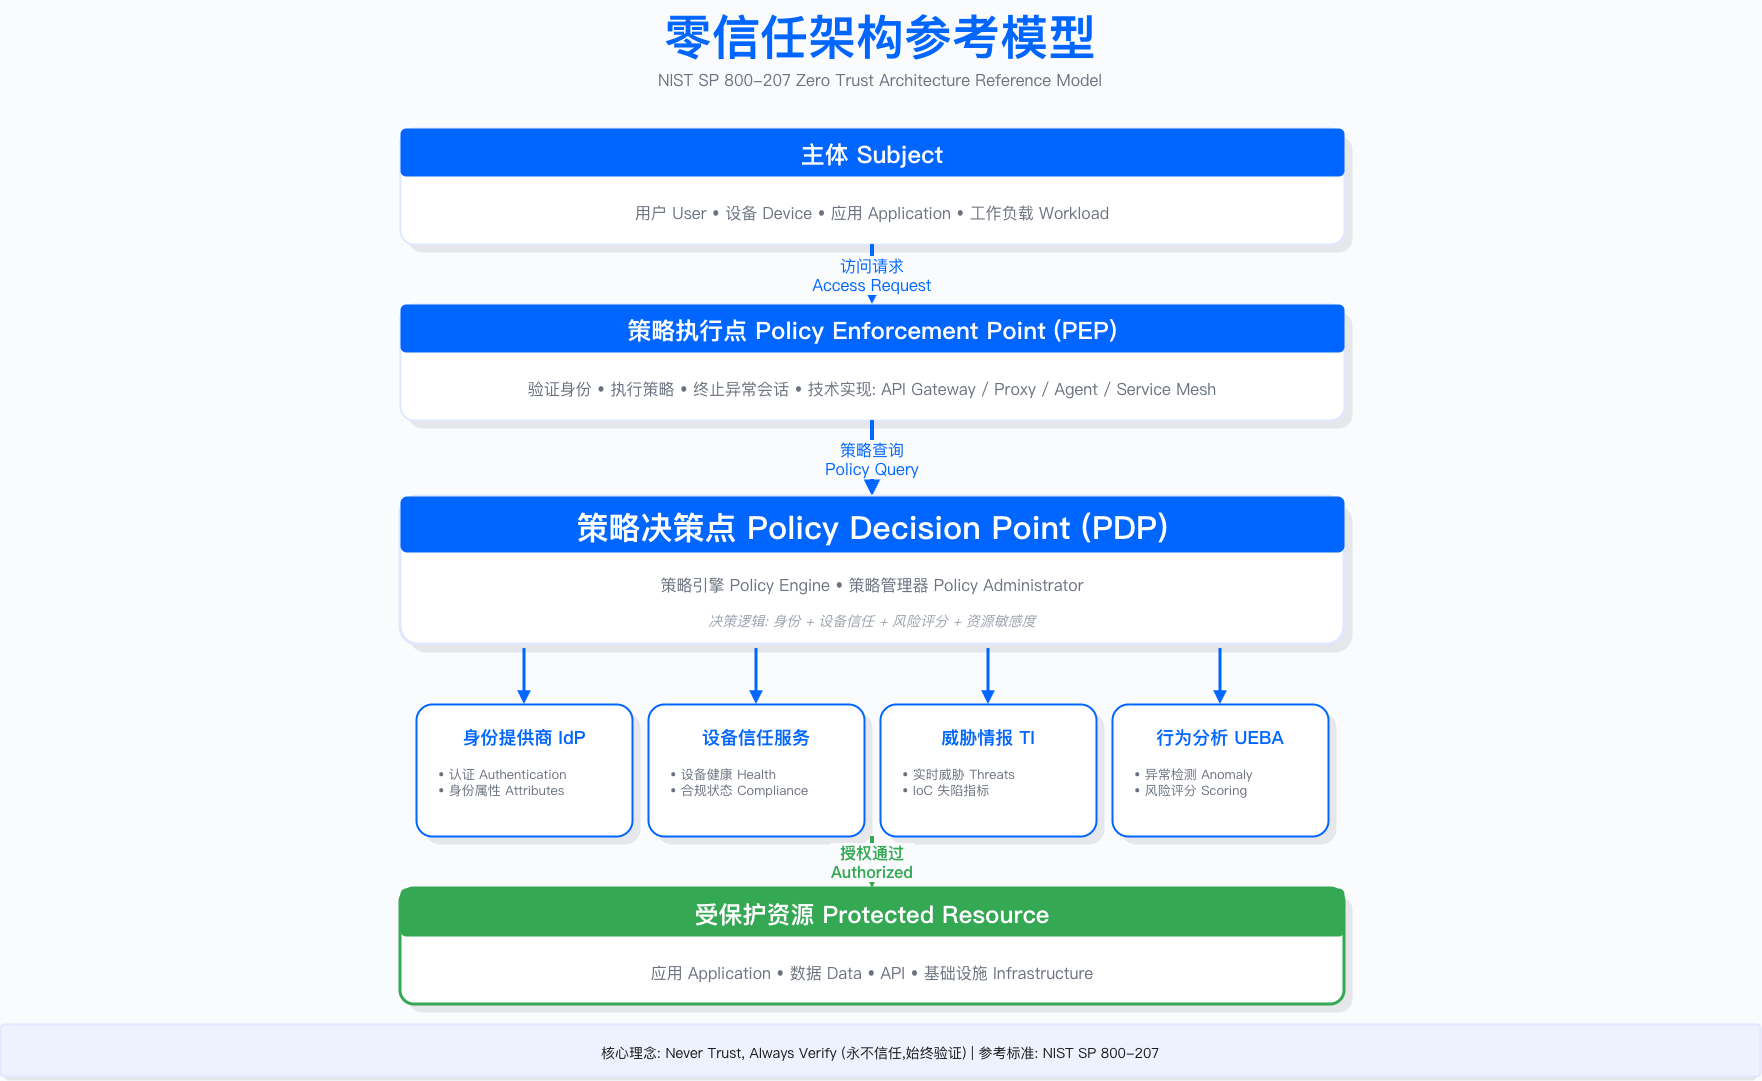

The diagram above was exported from draw.io. Its source (the exported page's mxGraphModel, read from the mxfile embedded in the PNG):
<mxGraphModel dx="1720" dy="1331" grid="1" gridSize="8" guides="1" tooltips="1" connect="1" arrows="1" fold="1" page="1" pageScale="1" pageWidth="1920" pageHeight="1080" background="#FAFBFC" math="0" shadow="0">
  <root>
    <mxCell id="0" />
    <mxCell id="1" parent="0" />
    <mxCell id="title-main" value="零信任架构参考模型" style="text;fontSize=48;fontStyle=1;fontColor=#0066FF;fontFamily=PingFang SC,Microsoft YaHei,Noto Sans SC,sans-serif;align=center;" parent="1" vertex="1">
      <mxGeometry x="560" y="40" width="800" height="72" as="geometry" />
    </mxCell>
    <mxCell id="title-sub" value="NIST SP 800-207 Zero Trust Architecture Reference Model" style="text;fontSize=16;fontColor=#6B7280;fontFamily=Inter;align=center;" parent="1" vertex="1">
      <mxGeometry x="512" y="104" width="896" height="32" as="geometry" />
    </mxCell>
    <mxCell id="subject-shadow" value="" style="rounded=1;fillColor=#E5E7EB;strokeColor=NONE;arcSize=12;" parent="1" vertex="1">
      <mxGeometry x="488" y="176" width="944" height="116" as="geometry" />
    </mxCell>
    <mxCell id="subject-bg" value="" style="rounded=1;fillColor=#FFFFFF;strokeColor=#E0E7FF;strokeWidth=2;arcSize=12;" parent="1" vertex="1">
      <mxGeometry x="480" y="168" width="944" height="116" as="geometry" />
    </mxCell>
    <mxCell id="subject-header" value="" style="rounded=1;fillColor=#0066FF;strokeColor=NONE;arcSize=12;" parent="1" vertex="1">
      <mxGeometry x="480" y="168" width="944" height="48" as="geometry" />
    </mxCell>
    <mxCell id="subject-title" value="主体 Subject" style="text;fontSize=24;fontStyle=1;fontColor=#FFFFFF;fontFamily=PingFang SC,Microsoft YaHei,Noto Sans SC,sans-serif;align=center;verticalAlign=middle;" parent="1" vertex="1">
      <mxGeometry x="480" y="168" width="944" height="48" as="geometry" />
    </mxCell>
    <mxCell id="subject-content" value="用户 User  •  设备 Device  •  应用 Application  •  工作负载 Workload" style="text;fontSize=16;fontColor=#6B7280;fontFamily=PingFang SC,Microsoft YaHei,Noto Sans SC,sans-serif;align=center;verticalAlign=middle;" parent="1" vertex="1">
      <mxGeometry x="496" y="232" width="912" height="40" as="geometry" />
    </mxCell>
    <mxCell id="arrow-subject-pep" value="访问请求&#10;Access Request" style="edgeStyle=orthogonalEdgeStyle;rounded=1;strokeColor=#0066FF;strokeWidth=4;endArrow=block;endFill=1;fontSize=16;fontColor=#0066FF;labelBackgroundColor=#FAFBFC;fontFamily=PingFang SC,Microsoft YaHei,Noto Sans SC,sans-serif;" parent="1" edge="1">
      <mxGeometry relative="1" as="geometry">
        <mxPoint x="952" y="284" as="sourcePoint" />
        <mxPoint x="952" y="344" as="targetPoint" />
      </mxGeometry>
    </mxCell>
    <mxCell id="pep-shadow" value="" style="rounded=1;fillColor=#E5E7EB;strokeColor=NONE;arcSize=12;" parent="1" vertex="1">
      <mxGeometry x="488" y="352" width="944" height="116" as="geometry" />
    </mxCell>
    <mxCell id="pep-bg" value="" style="rounded=1;fillColor=#FFFFFF;strokeColor=#E0E7FF;strokeWidth=2;arcSize=12;" parent="1" vertex="1">
      <mxGeometry x="480" y="344" width="944" height="116" as="geometry" />
    </mxCell>
    <mxCell id="pep-header" value="" style="rounded=1;fillColor=#0066FF;strokeColor=NONE;arcSize=12;" parent="1" vertex="1">
      <mxGeometry x="480" y="344" width="944" height="48" as="geometry" />
    </mxCell>
    <mxCell id="pep-title" value="策略执行点 Policy Enforcement Point (PEP)" style="text;fontSize=24;fontStyle=1;fontColor=#FFFFFF;fontFamily=PingFang SC,Microsoft YaHei,Noto Sans SC,sans-serif;align=center;verticalAlign=middle;" parent="1" vertex="1">
      <mxGeometry x="480" y="344" width="944" height="48" as="geometry" />
    </mxCell>
    <mxCell id="pep-function" value="验证身份  •  执行策略  •  终止异常会话  •  技术实现: API Gateway / Proxy / Agent / Service Mesh" style="text;fontSize=16;fontColor=#6B7280;fontFamily=PingFang SC,Microsoft YaHei,Noto Sans SC,sans-serif;align=center;verticalAlign=middle;" parent="1" vertex="1">
      <mxGeometry x="496" y="408" width="912" height="40" as="geometry" />
    </mxCell>
    <mxCell id="arrow-pep-pdp" value="策略查询&#10;Policy Query" style="edgeStyle=orthogonalEdgeStyle;rounded=1;strokeColor=#0066FF;strokeWidth=4;endArrow=block;endFill=1;fontSize=16;fontColor=#0066FF;labelBackgroundColor=#FAFBFC;fontFamily=PingFang SC,Microsoft YaHei,Noto Sans SC,sans-serif;" parent="1" edge="1">
      <mxGeometry relative="1" as="geometry">
        <mxPoint x="952" y="460" as="sourcePoint" />
        <mxPoint x="952" y="536" as="targetPoint" />
      </mxGeometry>
    </mxCell>
    <mxCell id="pdp-shadow" value="" style="rounded=1;fillColor=#E5E7EB;strokeColor=NONE;arcSize=12;" parent="1" vertex="1">
      <mxGeometry x="488" y="544" width="944" height="148" as="geometry" />
    </mxCell>
    <mxCell id="pdp-bg" value="" style="rounded=1;fillColor=#FFFFFF;strokeColor=#E0E7FF;strokeWidth=3;arcSize=12;" parent="1" vertex="1">
      <mxGeometry x="480" y="536" width="944" height="148" as="geometry" />
    </mxCell>
    <mxCell id="pdp-header" value="" style="rounded=1;fillColor=#0066FF;strokeColor=NONE;arcSize=12;" parent="1" vertex="1">
      <mxGeometry x="480" y="536" width="944" height="56" as="geometry" />
    </mxCell>
    <mxCell id="pdp-title" value="策略决策点 Policy Decision Point (PDP)" style="text;fontSize=32;fontStyle=1;fontColor=#FFFFFF;fontFamily=PingFang SC,Microsoft YaHei,Noto Sans SC,sans-serif;align=center;verticalAlign=middle;" parent="1" vertex="1">
      <mxGeometry x="480" y="536" width="944" height="56" as="geometry" />
    </mxCell>
    <mxCell id="pdp-engine" value="策略引擎 Policy Engine  •  策略管理器 Policy Administrator" style="text;fontSize=16;fontColor=#6B7280;fontFamily=PingFang SC,Microsoft YaHei,Noto Sans SC,sans-serif;align=center;verticalAlign=middle;" parent="1" vertex="1">
      <mxGeometry x="496" y="608" width="912" height="32" as="geometry" />
    </mxCell>
    <mxCell id="pdp-logic" value="决策逻辑: 身份 + 设备信任 + 风险评分 + 资源敏感度" style="text;fontSize=14;fontColor=#9CA3AF;fontFamily=PingFang SC,Microsoft YaHei,Noto Sans SC,sans-serif;fontStyle=2;align=center;verticalAlign=middle;" parent="1" vertex="1">
      <mxGeometry x="496" y="644" width="912" height="32" as="geometry" />
    </mxCell>
    <mxCell id="arrow-pdp-idp" value="" style="edgeStyle=orthogonalEdgeStyle;rounded=1;strokeColor=#0066FF;strokeWidth=3;endArrow=block;endFill=1;" parent="1" edge="1">
      <mxGeometry relative="1" as="geometry">
        <mxPoint x="604" y="688" as="sourcePoint" />
        <mxPoint x="604" y="744" as="targetPoint" />
      </mxGeometry>
    </mxCell>
    <mxCell id="arrow-pdp-device" value="" style="edgeStyle=orthogonalEdgeStyle;rounded=1;strokeColor=#0066FF;strokeWidth=3;endArrow=block;endFill=1;" parent="1" edge="1">
      <mxGeometry relative="1" as="geometry">
        <mxPoint x="836" y="688" as="sourcePoint" />
        <mxPoint x="836" y="744" as="targetPoint" />
      </mxGeometry>
    </mxCell>
    <mxCell id="arrow-pdp-ti" value="" style="edgeStyle=orthogonalEdgeStyle;rounded=1;strokeColor=#0066FF;strokeWidth=3;endArrow=block;endFill=1;" parent="1" edge="1">
      <mxGeometry relative="1" as="geometry">
        <mxPoint x="1068" y="688" as="sourcePoint" />
        <mxPoint x="1068" y="744" as="targetPoint" />
      </mxGeometry>
    </mxCell>
    <mxCell id="arrow-pdp-ueba" value="" style="edgeStyle=orthogonalEdgeStyle;rounded=1;strokeColor=#0066FF;strokeWidth=3;endArrow=block;endFill=1;" parent="1" edge="1">
      <mxGeometry relative="1" as="geometry">
        <mxPoint x="1300" y="688" as="sourcePoint" />
        <mxPoint x="1300" y="744" as="targetPoint" />
      </mxGeometry>
    </mxCell>
    <mxCell id="idp-shadow" value="" style="rounded=1;fillColor=#E5E7EB;strokeColor=NONE;arcSize=12;" parent="1" vertex="1">
      <mxGeometry x="504" y="752" width="216" height="132" as="geometry" />
    </mxCell>
    <mxCell id="idp-bg" value="" style="rounded=1;fillColor=#FFFFFF;strokeColor=#0066FF;strokeWidth=2;arcSize=12;" parent="1" vertex="1">
      <mxGeometry x="496" y="744" width="216" height="132" as="geometry" />
    </mxCell>
    <mxCell id="idp-title" value="身份提供商 IdP" style="text;fontSize=18;fontStyle=1;fontColor=#0066FF;fontFamily=PingFang SC,Microsoft YaHei,Noto Sans SC,sans-serif;align=center;verticalAlign=middle;" parent="1" vertex="1">
      <mxGeometry x="496" y="760" width="216" height="32" as="geometry" />
    </mxCell>
    <mxCell id="idp-items" value="• 认证 Authentication&#10;• 身份属性 Attributes" style="text;fontSize=13;fontColor=#6B7280;fontFamily=PingFang SC,Microsoft YaHei,Noto Sans SC,sans-serif;align=left;verticalAlign=top;spacingLeft=12;" parent="1" vertex="1">
      <mxGeometry x="504" y="800" width="200" height="64" as="geometry" />
    </mxCell>
    <mxCell id="device-shadow" value="" style="rounded=1;fillColor=#E5E7EB;strokeColor=NONE;arcSize=12;" parent="1" vertex="1">
      <mxGeometry x="736" y="752" width="216" height="132" as="geometry" />
    </mxCell>
    <mxCell id="device-bg" value="" style="rounded=1;fillColor=#FFFFFF;strokeColor=#0066FF;strokeWidth=2;arcSize=12;" parent="1" vertex="1">
      <mxGeometry x="728" y="744" width="216" height="132" as="geometry" />
    </mxCell>
    <mxCell id="device-title" value="设备信任服务" style="text;fontSize=18;fontStyle=1;fontColor=#0066FF;fontFamily=PingFang SC,Microsoft YaHei,Noto Sans SC,sans-serif;align=center;verticalAlign=middle;" parent="1" vertex="1">
      <mxGeometry x="728" y="760" width="216" height="32" as="geometry" />
    </mxCell>
    <mxCell id="device-items" value="• 设备健康 Health&#10;• 合规状态 Compliance" style="text;fontSize=13;fontColor=#6B7280;fontFamily=PingFang SC,Microsoft YaHei,Noto Sans SC,sans-serif;align=left;verticalAlign=top;spacingLeft=12;" parent="1" vertex="1">
      <mxGeometry x="736" y="800" width="200" height="64" as="geometry" />
    </mxCell>
    <mxCell id="ti-shadow" value="" style="rounded=1;fillColor=#E5E7EB;strokeColor=NONE;arcSize=12;" parent="1" vertex="1">
      <mxGeometry x="968" y="752" width="216" height="132" as="geometry" />
    </mxCell>
    <mxCell id="ti-bg" value="" style="rounded=1;fillColor=#FFFFFF;strokeColor=#0066FF;strokeWidth=2;arcSize=12;" parent="1" vertex="1">
      <mxGeometry x="960" y="744" width="216" height="132" as="geometry" />
    </mxCell>
    <mxCell id="ti-title" value="威胁情报 TI" style="text;fontSize=18;fontStyle=1;fontColor=#0066FF;fontFamily=PingFang SC,Microsoft YaHei,Noto Sans SC,sans-serif;align=center;verticalAlign=middle;" parent="1" vertex="1">
      <mxGeometry x="960" y="760" width="216" height="32" as="geometry" />
    </mxCell>
    <mxCell id="ti-items" value="• 实时威胁 Threats&#10;• IoC 失陷指标" style="text;fontSize=13;fontColor=#6B7280;fontFamily=PingFang SC,Microsoft YaHei,Noto Sans SC,sans-serif;align=left;verticalAlign=top;spacingLeft=12;" parent="1" vertex="1">
      <mxGeometry x="968" y="800" width="200" height="64" as="geometry" />
    </mxCell>
    <mxCell id="ueba-shadow" value="" style="rounded=1;fillColor=#E5E7EB;strokeColor=NONE;arcSize=12;" parent="1" vertex="1">
      <mxGeometry x="1200" y="752" width="216" height="132" as="geometry" />
    </mxCell>
    <mxCell id="ueba-bg" value="" style="rounded=1;fillColor=#FFFFFF;strokeColor=#0066FF;strokeWidth=2;arcSize=12;" parent="1" vertex="1">
      <mxGeometry x="1192" y="744" width="216" height="132" as="geometry" />
    </mxCell>
    <mxCell id="ueba-title" value="行为分析 UEBA" style="text;fontSize=18;fontStyle=1;fontColor=#0066FF;fontFamily=PingFang SC,Microsoft YaHei,Noto Sans SC,sans-serif;align=center;verticalAlign=middle;" parent="1" vertex="1">
      <mxGeometry x="1192" y="760" width="216" height="32" as="geometry" />
    </mxCell>
    <mxCell id="ueba-items" value="• 异常检测 Anomaly&#10;• 风险评分 Scoring" style="text;fontSize=13;fontColor=#6B7280;fontFamily=PingFang SC,Microsoft YaHei,Noto Sans SC,sans-serif;align=left;verticalAlign=top;spacingLeft=12;" parent="1" vertex="1">
      <mxGeometry x="1200" y="800" width="200" height="64" as="geometry" />
    </mxCell>
    <mxCell id="arrow-services-resource" value="授权通过&#10;Authorized" style="edgeStyle=orthogonalEdgeStyle;rounded=1;strokeColor=#34A853;strokeWidth=4;endArrow=block;endFill=1;fontSize=16;fontColor=#34A853;labelBackgroundColor=#FAFBFC;fontFamily=PingFang SC,Microsoft YaHei,Noto Sans SC,sans-serif;fontStyle=1;dashed=1;dashPattern=8 8;" parent="1" edge="1">
      <mxGeometry relative="1" as="geometry">
        <mxPoint x="952" y="876" as="sourcePoint" />
        <mxPoint x="952" y="928" as="targetPoint" />
      </mxGeometry>
    </mxCell>
    <mxCell id="resource-shadow" value="" style="rounded=1;fillColor=#E5E7EB;strokeColor=NONE;arcSize=12;" parent="1" vertex="1">
      <mxGeometry x="488" y="936" width="944" height="116" as="geometry" />
    </mxCell>
    <mxCell id="resource-bg" value="" style="rounded=1;fillColor=#FFFFFF;strokeColor=#34A853;strokeWidth=3;arcSize=12;" parent="1" vertex="1">
      <mxGeometry x="480" y="928" width="944" height="116" as="geometry" />
    </mxCell>
    <mxCell id="resource-header" value="" style="rounded=1;fillColor=#34A853;strokeColor=NONE;arcSize=12;" parent="1" vertex="1">
      <mxGeometry x="480" y="928" width="944" height="48" as="geometry" />
    </mxCell>
    <mxCell id="resource-title" value="受保护资源 Protected Resource" style="text;fontSize=24;fontStyle=1;fontColor=#FFFFFF;fontFamily=PingFang SC,Microsoft YaHei,Noto Sans SC,sans-serif;align=center;verticalAlign=middle;" parent="1" vertex="1">
      <mxGeometry x="480" y="928" width="944" height="48" as="geometry" />
    </mxCell>
    <mxCell id="resource-content" value="应用 Application  •  数据 Data  •  API  •  基础设施 Infrastructure" style="text;fontSize=16;fontColor=#6B7280;fontFamily=PingFang SC,Microsoft YaHei,Noto Sans SC,sans-serif;align=center;verticalAlign=middle;" parent="1" vertex="1">
      <mxGeometry x="496" y="992" width="912" height="40" as="geometry" />
    </mxCell>
    <mxCell id="footer-shadow" value="" style="rounded=1;fillColor=#E5E7EB;strokeColor=NONE;arcSize=8;" parent="1" vertex="1">
      <mxGeometry x="84" y="1068" width="1752" height="52" as="geometry" />
    </mxCell>
    <mxCell id="footer-bg" value="" style="rounded=1;fillColor=#EEF2FF;strokeColor=#E0E7FF;strokeWidth=2;arcSize=8;" parent="1" vertex="1">
      <mxGeometry x="80" y="1064" width="1760" height="52" as="geometry" />
    </mxCell>
    <mxCell id="footer-text" value="核心理念: Never Trust, Always Verify (永不信任,始终验证) | 参考标准: NIST SP 800-207" style="text;fontSize=14;fontColor=#1A1A1A;fontFamily=PingFang SC,Microsoft YaHei,Noto Sans SC,sans-serif;align=center;verticalAlign=middle;" parent="1" vertex="1">
      <mxGeometry x="120" y="1076" width="1680" height="32" as="geometry" />
    </mxCell>
  </root>
</mxGraphModel>